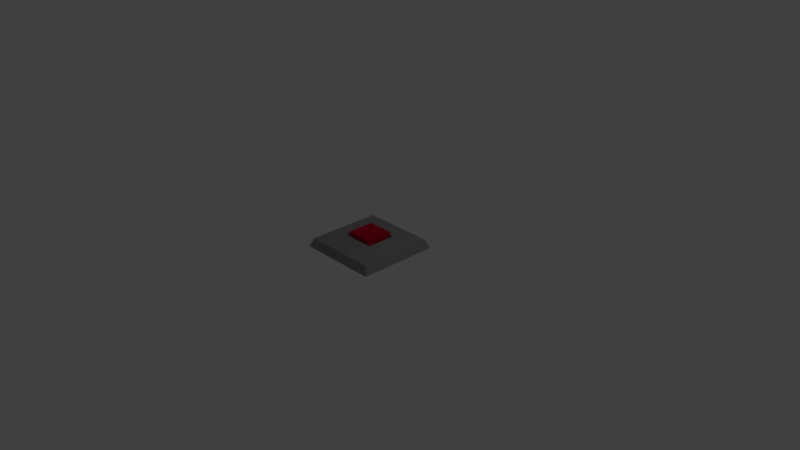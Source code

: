 # Source: swicth.blend  (saved by Blender 2.79.0; exported with 4.5.12 LTS)
import bpy
from mathutils import Matrix  # noqa: F401  (used for matrix-valued properties, if any)

bpy.ops.wm.read_factory_settings(use_empty=True)
scene = bpy.context.scene
scene.name = 'Scene'

# ---- collections
col_collection_1 = bpy.data.collections.new('Collection 1'); scene.collection.children.link(col_collection_1)

# ---- materials (node trees are filled in below, after node groups)
mat_button = bpy.data.materials.new('button')
mat_button.alpha_threshold = 0.0
mat_button.use_transparent_shadow = False
mat_button.diffuse_color = (0.5173, 0.0, 0.02527, 1.0)
mat_button.roughness = 0.5
mat_base = bpy.data.materials.new('base')
mat_base.alpha_threshold = 0.0
mat_base.use_transparent_shadow = False
mat_base.diffuse_color = (0.2668, 0.2668, 0.2668, 1.0)
mat_base.roughness = 0.5
mat_base.line_color = (0.0, 0.0, 0.0, 1.0)

# ---- material node trees

# ---- world
world_world = bpy.data.worlds.new('World'); scene.world = world_world
world_world.color = (0.05088, 0.05088, 0.05088)
world_world.use_sun_shadow = False
world_world.sun_shadow_jitter_overblur = 0.0
world_world.cycles.sampling_method = 'MANUAL'

# ---- cameras
cam_camera = bpy.data.cameras.new('Camera')
cam_camera.clip_end = 100.0
cam_camera.lens = 35.0
cam_camera.sensor_width = 32.0
cam_camera.sensor_height = 18.0
cam_camera.ortho_scale = 7.314
cam_camera.dof.focus_distance = 0.0
cam_camera.dof.aperture_fstop = 128.0

# ---- lights
light_lamp = bpy.data.lights.new('Lamp', 'POINT')
light_lamp.transmission_factor = 0.0
light_lamp.cutoff_distance = 30.0
light_lamp.energy = 100.0
light_lamp.shadow_buffer_clip_start = 1.001
light_lamp.shadow_soft_size = 0.1
light_lamp.shadow_maximum_resolution = 0.006
light_lamp.use_absolute_resolution = True

# ---- meshes
me_cube_001 = bpy.data.meshes.new('Cube.001')
me_cube_001.from_pydata([(-1.0, -1.0, -1.0), (-1.0, -1.0, 1.0), (-1.0, 1.0, -1.0), (-1.0, 1.0, 1.0), (1.0, -1.0, -1.0), (1.0, -1.0, 1.0), (1.0, 1.0, -1.0), (1.0, 1.0, 1.0)], [], [(0, 1, 3, 2), (2, 3, 7, 6), (6, 7, 5, 4), (4, 5, 1, 0), (2, 6, 4, 0), (7, 3, 1, 5)])
me_cube_001.materials.append(mat_button)
me_cube_001.use_remesh_preserve_volume = False
me_cube_001.use_remesh_preserve_attributes = False
me_cube_001.use_mirror_vertex_groups = False
me_cube_001.update()
me_cube = bpy.data.meshes.new('Cube')
me_cube.from_pydata([(1.0, 1.0, -1.0), (1.0, -1.0, -1.0), (-1.0, -1.0, -1.0), (-1.0, 1.0, -1.0), (1.09, 1.088, 3.654), (1.09, -1.09, 3.654), (-1.088, -1.09, 3.654), (-1.088, 1.088, 3.654), (-0.5285, 1.0, -1.0), (-0.5285, -1.0, -1.0), (-0.575, 1.088, 3.654), (-0.575, -1.09, 3.654), (0.491, 1.0, -1.0), (0.491, -1.0, -1.0), (0.5353, 1.088, 3.654), (0.5353, -1.09, 3.654), (1.0, 0.4796, -1.0), (-1.0, 0.4796, -1.0), (1.09, 0.5214, 3.654), (-1.088, 0.5214, 3.654), (-0.5285, 0.4796, 3.654), (-0.4269, 0.4151, -2.776), (0.4172, 0.4151, -2.776), (0.491, 0.4796, 3.654), (1.0, -0.4175, -1.0), (1.09, -0.4556, 3.654), (-0.5285, -0.4175, 3.654), (0.491, -0.4175, 3.654), (-1.0, -0.4175, -1.0), (-1.088, -0.4556, 3.654), (-0.4269, -0.3714, -2.776), (0.4172, -0.3714, -2.776), (-0.4269, 0.4151, -0.05051), (0.4172, 0.4151, -0.05051), (-0.4269, -0.3714, -0.05051), (0.4172, -0.3714, -0.05051)], [], [(30, 9, 2, 28), (26, 29, 6, 11), (24, 25, 5, 1), (9, 11, 6, 2), (17, 19, 7, 3), (10, 8, 3, 7), (14, 12, 8, 10), (13, 15, 11, 9), (27, 26, 11, 15), (31, 13, 9, 30), (24, 1, 13, 31), (25, 27, 15, 5), (1, 5, 15, 13), (4, 0, 12, 14), (4, 14, 23, 18), (0, 16, 22, 12), (12, 22, 21, 8), (14, 10, 20, 23), (28, 29, 19, 17), (0, 4, 18, 16), (10, 7, 19, 20), (8, 21, 17, 3), (2, 6, 29, 28), (18, 23, 27, 25), (16, 24, 31, 22), (22, 31, 35, 33), (23, 20, 26, 27), (16, 18, 25, 24), (20, 19, 29, 26), (21, 30, 28, 17), (30, 21, 32, 34), (31, 30, 34, 35), (21, 22, 33, 32), (32, 33, 35, 34)])
me_cube.materials.append(mat_base)
me_cube.use_remesh_preserve_volume = False
me_cube.use_remesh_preserve_attributes = False
me_cube.use_mirror_vertex_groups = False
me_cube.update()

# ---- objects
ob_cube_001 = bpy.data.objects.new('Cube.001', me_cube_001)
ob_cube = bpy.data.objects.new('Cube', me_cube)
ob_lamp = bpy.data.objects.new('Lamp', light_lamp)
ob_camera = bpy.data.objects.new('Camera', cam_camera)

# ---- transforms, parenting, visibility, modifiers, constraints
ob_cube_001.location = (-0.01566, 0.0309, 0.2413)
ob_cube_001.scale = (0.1835, 0.1835, 0.059)
ob_cube_001.lineart.crease_threshold = 0.0
ob_cube.location = (-0.009981, 0.01969, 0.1771)
ob_cube.scale = (0.5016, 0.5016, -0.02487)
ob_cube.lock_rotations_4d = False
ob_cube.empty_display_type = 'ARROWS'
ob_cube.lineart.crease_threshold = 0.0
ob_lamp.location = (4.076, 1.005, 5.904)
ob_lamp.rotation_euler = (0.6503, 0.05522, 1.866)
ob_lamp.lock_rotations_4d = False
ob_lamp.empty_display_type = 'ARROWS'
ob_lamp.color = (0.0, 0.0, 0.0, 0.0)
ob_lamp.lineart.crease_threshold = 0.0
ob_camera.location = (7.481, -6.508, 5.344)
ob_camera.rotation_euler = (1.109, 0.0, 0.8149)
ob_camera.lock_rotations_4d = False
ob_camera.empty_display_type = 'ARROWS'
ob_camera.color = (0.0, 0.0, 0.0, 0.0)
ob_camera.display_type = 'WIRE'
ob_camera.lineart.crease_threshold = 0.0

# ---- collection membership
col_collection_1.objects.link(ob_cube_001)
col_collection_1.objects.link(ob_cube)
col_collection_1.objects.link(ob_lamp)
col_collection_1.objects.link(ob_camera)

# ---- scene / render settings (as saved in the file)
scene.camera = ob_camera
scene.frame_start = 1; scene.frame_end = 250; scene.frame_set(1)
scene.render.engine = 'BLENDER_EEVEE_NEXT'
scene.render.resolution_percentage = 50
scene.render.dither_intensity = 0.0
scene.cycles.use_denoising = False
scene.cycles.samples = 128
scene.cycles.sampling_pattern = 'TABULATED_SOBOL'
scene.cycles.use_adaptive_sampling = False
scene.cycles.use_light_tree = False
scene.cycles.blur_glossy = 0.0
scene.cycles.sample_clamp_indirect = 0.0
scene.view_settings.view_transform = 'Standard'
bpy.context.view_layer.update()
